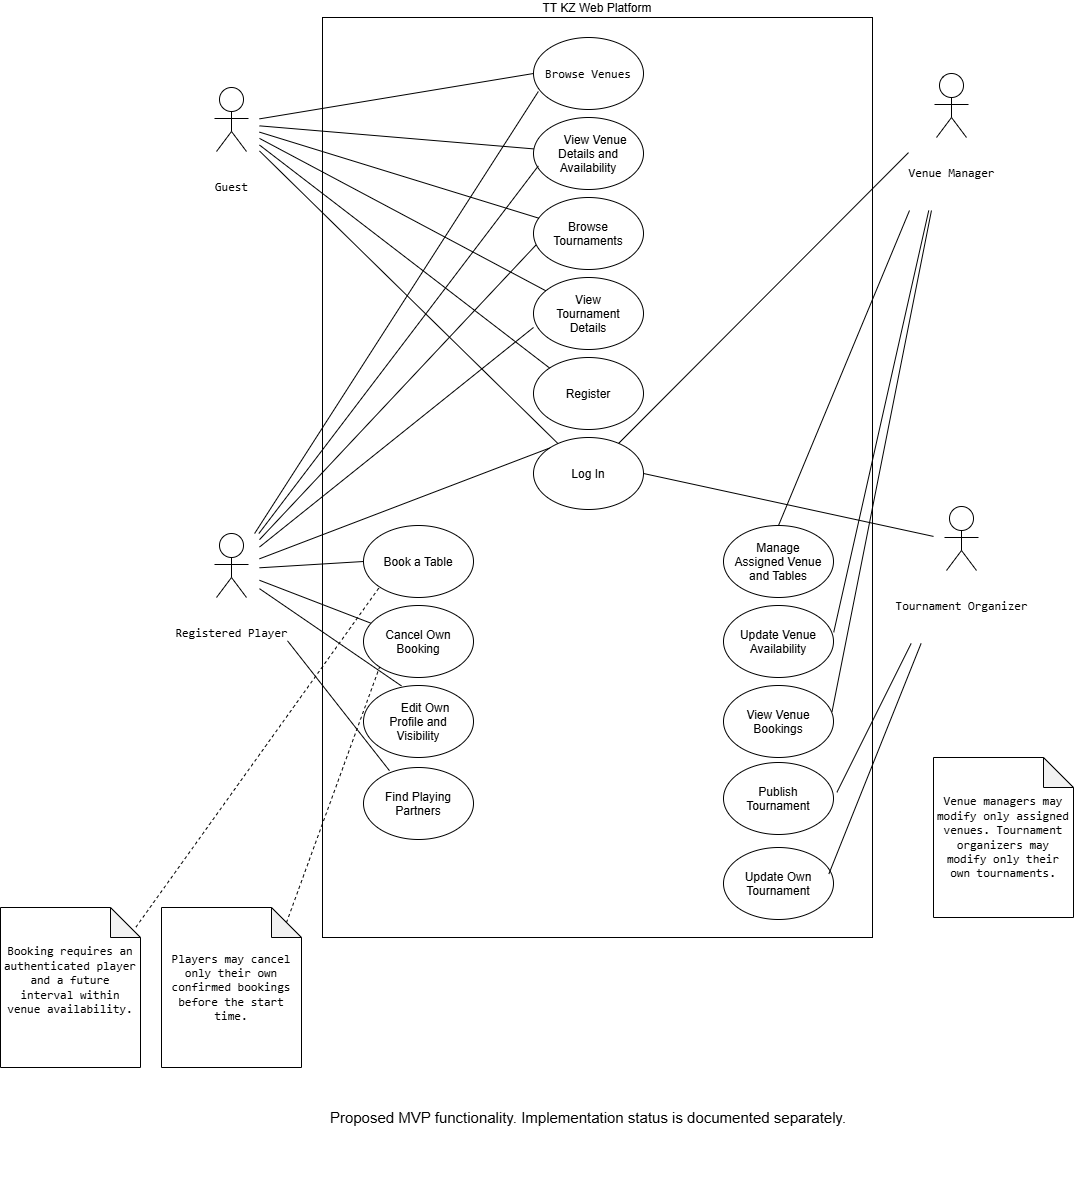

The diagram above was exported from draw.io. Its source (the exported page's mxGraphModel, read from the mxfile embedded in the PNG):
<mxGraphModel dx="2424" dy="1031" grid="1" gridSize="10" guides="1" tooltips="1" connect="1" arrows="1" fold="1" page="1" pageScale="1" pageWidth="827" pageHeight="1169" math="0" shadow="0">
  <root>
    <mxCell id="0" />
    <mxCell id="1" parent="0" />
    <mxCell id="c4QKlDYmLH5ljrBc13qJ-1" parent="1" style="rounded=0;whiteSpace=wrap;html=1;labelPosition=center;verticalLabelPosition=top;align=center;verticalAlign=bottom;labelPerimeter=1;" value="TT KZ Web Platform" vertex="1">
      <mxGeometry height="920" width="550" x="139" y="60" as="geometry" />
    </mxCell>
    <mxCell id="c4QKlDYmLH5ljrBc13qJ-2" parent="1" style="ellipse;whiteSpace=wrap;html=1;shapeInside=1;" value="&lt;code&gt;Browse Venues&lt;/code&gt;" vertex="1">
      <mxGeometry height="72" width="110" x="350" y="80" as="geometry" />
    </mxCell>
    <mxCell id="c4QKlDYmLH5ljrBc13qJ-9" parent="1" style="shape=mermaidUsecaseActor;actorType=normal;verticalLabelPosition=bottom;verticalAlign=top;html=1;outlineConnect=0;labelPerimeter=1;" value="&#10;&lt;code&gt;Guest&lt;/code&gt;&#10;&#10;" vertex="1">
      <mxGeometry height="72" width="56" x="20" y="130" as="geometry" />
    </mxCell>
    <mxCell id="c4QKlDYmLH5ljrBc13qJ-10" parent="1" style="shape=mermaidUsecaseActor;actorType=normal;verticalLabelPosition=bottom;verticalAlign=top;html=1;outlineConnect=0;labelPerimeter=1;" value="&#10;&lt;code&gt;Registered Player&lt;/code&gt;&#10;&#10;" vertex="1">
      <mxGeometry height="72" width="56" x="20" y="576" as="geometry" />
    </mxCell>
    <mxCell id="c4QKlDYmLH5ljrBc13qJ-11" parent="1" style="shape=mermaidUsecaseActor;actorType=normal;verticalLabelPosition=bottom;verticalAlign=top;html=1;outlineConnect=0;labelPerimeter=1;" value="&#10;&lt;code&gt;Venue Manager&lt;/code&gt;&#10;&#10;" vertex="1">
      <mxGeometry height="72" width="56" x="740" y="116" as="geometry" />
    </mxCell>
    <mxCell id="c4QKlDYmLH5ljrBc13qJ-12" parent="1" style="shape=mermaidUsecaseActor;actorType=normal;verticalLabelPosition=bottom;verticalAlign=top;html=1;outlineConnect=0;labelPerimeter=1;" value="&#10;&lt;span&gt;&lt;/span&gt;&lt;code dir=&quot;ltr&quot;&gt;Tournament Organizer&lt;/code&gt;&#10;&#10;" vertex="1">
      <mxGeometry height="72" width="56" x="750" y="549" as="geometry" />
    </mxCell>
    <mxCell id="c4QKlDYmLH5ljrBc13qJ-14" parent="1" style="ellipse;whiteSpace=wrap;html=1;shapeInside=1;" value="&lt;span style=&quot;white-space: normal;&quot;&gt;&lt;span style=&quot;white-space: pre;&quot;&gt;&#09;&lt;/span&gt;View Venue Details and Availability&lt;/span&gt;" vertex="1">
      <mxGeometry height="72" width="110" x="350" y="160" as="geometry" />
    </mxCell>
    <mxCell id="c4QKlDYmLH5ljrBc13qJ-15" parent="1" style="ellipse;whiteSpace=wrap;html=1;shapeInside=1;" value="Browse Tournaments" vertex="1">
      <mxGeometry height="72" width="110" x="350" y="240" as="geometry" />
    </mxCell>
    <mxCell id="c4QKlDYmLH5ljrBc13qJ-16" parent="1" style="ellipse;whiteSpace=wrap;html=1;shapeInside=1;" value="View Tournament Details" vertex="1">
      <mxGeometry height="72" width="110" x="350" y="320" as="geometry" />
    </mxCell>
    <mxCell id="c4QKlDYmLH5ljrBc13qJ-17" parent="1" style="ellipse;whiteSpace=wrap;html=1;shapeInside=1;" value="Register" vertex="1">
      <mxGeometry height="72" width="110" x="350" y="400" as="geometry" />
    </mxCell>
    <mxCell id="c4QKlDYmLH5ljrBc13qJ-18" parent="1" style="ellipse;whiteSpace=wrap;html=1;shapeInside=1;" value="Log In" vertex="1">
      <mxGeometry height="72" width="110" x="350" y="480" as="geometry" />
    </mxCell>
    <mxCell id="c4QKlDYmLH5ljrBc13qJ-19" parent="1" style="ellipse;whiteSpace=wrap;html=1;shapeInside=1;" value="Book a Table" vertex="1">
      <mxGeometry height="72" width="110" x="180" y="568" as="geometry" />
    </mxCell>
    <mxCell id="c4QKlDYmLH5ljrBc13qJ-20" parent="1" style="ellipse;whiteSpace=wrap;html=1;shapeInside=1;" value="Cancel Own Booking" vertex="1">
      <mxGeometry height="72" width="110" x="180" y="648" as="geometry" />
    </mxCell>
    <mxCell id="c4QKlDYmLH5ljrBc13qJ-21" parent="1" style="ellipse;whiteSpace=wrap;html=1;shapeInside=1;" value="&lt;span style=&quot;white-space: normal;&quot;&gt;&lt;span style=&quot;white-space: pre;&quot;&gt;&#09;&lt;/span&gt;Edit Own Profile and Visibility&lt;/span&gt;" vertex="1">
      <mxGeometry height="72" width="110" x="180" y="728" as="geometry" />
    </mxCell>
    <mxCell id="c4QKlDYmLH5ljrBc13qJ-22" parent="1" style="ellipse;whiteSpace=wrap;html=1;shapeInside=1;" value="Find Playing Partners" vertex="1">
      <mxGeometry height="72" width="110" x="180" y="810" as="geometry" />
    </mxCell>
    <mxCell id="c4QKlDYmLH5ljrBc13qJ-23" parent="1" style="ellipse;whiteSpace=wrap;html=1;shapeInside=1;" value="Manage Assigned Venue and Tables" vertex="1">
      <mxGeometry height="72" width="110" x="540" y="568" as="geometry" />
    </mxCell>
    <mxCell id="c4QKlDYmLH5ljrBc13qJ-24" parent="1" style="ellipse;whiteSpace=wrap;html=1;shapeInside=1;" value="Update Venue Availability" vertex="1">
      <mxGeometry height="72" width="110" x="540" y="648" as="geometry" />
    </mxCell>
    <mxCell id="c4QKlDYmLH5ljrBc13qJ-25" parent="1" style="ellipse;whiteSpace=wrap;html=1;shapeInside=1;" value="View Venue Bookings" vertex="1">
      <mxGeometry height="72" width="110" x="540" y="728" as="geometry" />
    </mxCell>
    <mxCell id="c4QKlDYmLH5ljrBc13qJ-26" parent="1" style="ellipse;whiteSpace=wrap;html=1;shapeInside=1;" value="Publish Tournament" vertex="1">
      <mxGeometry height="72" width="110" x="540" y="805" as="geometry" />
    </mxCell>
    <mxCell id="c4QKlDYmLH5ljrBc13qJ-27" parent="1" style="ellipse;whiteSpace=wrap;html=1;shapeInside=1;" value="Update Own Tournament" vertex="1">
      <mxGeometry height="72" width="110" x="540" y="890" as="geometry" />
    </mxCell>
    <mxCell id="c4QKlDYmLH5ljrBc13qJ-28" edge="1" parent="1" source="c4QKlDYmLH5ljrBc13qJ-9" style="endArrow=none;html=1;rounded=0;defaultLabelBackgroundColor=page;entryX=0;entryY=0.5;entryDx=0;entryDy=0;" target="c4QKlDYmLH5ljrBc13qJ-2" value="">
      <mxGeometry height="50" relative="1" width="50" as="geometry">
        <mxPoint x="120" y="202" as="sourcePoint" />
        <mxPoint x="170" y="152" as="targetPoint" />
      </mxGeometry>
    </mxCell>
    <mxCell id="c4QKlDYmLH5ljrBc13qJ-29" edge="1" parent="1" source="c4QKlDYmLH5ljrBc13qJ-9" style="endArrow=none;html=1;rounded=0;defaultLabelBackgroundColor=page;" target="c4QKlDYmLH5ljrBc13qJ-14" value="">
      <mxGeometry height="50" relative="1" width="50" as="geometry">
        <mxPoint x="190" y="232" as="sourcePoint" />
        <mxPoint x="240" y="182" as="targetPoint" />
      </mxGeometry>
    </mxCell>
    <mxCell id="c4QKlDYmLH5ljrBc13qJ-30" edge="1" parent="1" source="c4QKlDYmLH5ljrBc13qJ-9" style="endArrow=none;html=1;rounded=0;defaultLabelBackgroundColor=page;" target="c4QKlDYmLH5ljrBc13qJ-15" value="">
      <mxGeometry height="50" relative="1" width="50" as="geometry">
        <mxPoint x="160" y="260" as="sourcePoint" />
        <mxPoint x="210" y="210" as="targetPoint" />
      </mxGeometry>
    </mxCell>
    <mxCell id="c4QKlDYmLH5ljrBc13qJ-31" edge="1" parent="1" source="c4QKlDYmLH5ljrBc13qJ-9" style="endArrow=none;html=1;rounded=0;defaultLabelBackgroundColor=page;" target="c4QKlDYmLH5ljrBc13qJ-16" value="">
      <mxGeometry height="50" relative="1" width="50" as="geometry">
        <mxPoint x="200" y="330" as="sourcePoint" />
        <mxPoint x="250" y="280" as="targetPoint" />
      </mxGeometry>
    </mxCell>
    <mxCell id="c4QKlDYmLH5ljrBc13qJ-32" edge="1" parent="1" source="c4QKlDYmLH5ljrBc13qJ-9" style="endArrow=none;html=1;rounded=0;defaultLabelBackgroundColor=page;entryX=0;entryY=0;entryDx=0;entryDy=0;" target="c4QKlDYmLH5ljrBc13qJ-17" value="">
      <mxGeometry height="50" relative="1" width="50" as="geometry">
        <mxPoint x="220" y="370" as="sourcePoint" />
        <mxPoint x="270" y="320" as="targetPoint" />
      </mxGeometry>
    </mxCell>
    <mxCell id="c4QKlDYmLH5ljrBc13qJ-33" edge="1" parent="1" source="c4QKlDYmLH5ljrBc13qJ-9" style="endArrow=none;html=1;rounded=0;defaultLabelBackgroundColor=page;" target="c4QKlDYmLH5ljrBc13qJ-18" value="">
      <mxGeometry height="50" relative="1" width="50" as="geometry">
        <mxPoint x="70" y="340" as="sourcePoint" />
        <mxPoint x="120" y="290" as="targetPoint" />
      </mxGeometry>
    </mxCell>
    <mxCell id="c4QKlDYmLH5ljrBc13qJ-34" edge="1" parent="1" source="c4QKlDYmLH5ljrBc13qJ-10" style="endArrow=none;html=1;rounded=0;defaultLabelBackgroundColor=page;entryX=0.044;entryY=0.75;entryDx=0;entryDy=0;entryPerimeter=0;" target="c4QKlDYmLH5ljrBc13qJ-2" value="">
      <mxGeometry height="50" relative="1" width="50" as="geometry">
        <mxPoint x="110" y="570" as="sourcePoint" />
        <mxPoint x="160" y="520" as="targetPoint" />
      </mxGeometry>
    </mxCell>
    <mxCell id="c4QKlDYmLH5ljrBc13qJ-35" edge="1" parent="1" source="c4QKlDYmLH5ljrBc13qJ-10" style="endArrow=none;html=1;rounded=0;defaultLabelBackgroundColor=page;entryX=0.044;entryY=0.672;entryDx=0;entryDy=0;entryPerimeter=0;" target="c4QKlDYmLH5ljrBc13qJ-14" value="">
      <mxGeometry height="50" relative="1" width="50" as="geometry">
        <mxPoint x="140" y="552" as="sourcePoint" />
        <mxPoint x="190" y="502" as="targetPoint" />
      </mxGeometry>
    </mxCell>
    <mxCell id="c4QKlDYmLH5ljrBc13qJ-36" edge="1" parent="1" source="c4QKlDYmLH5ljrBc13qJ-10" style="endArrow=none;html=1;rounded=0;defaultLabelBackgroundColor=page;entryX=0.022;entryY=0.661;entryDx=0;entryDy=0;entryPerimeter=0;" target="c4QKlDYmLH5ljrBc13qJ-15" value="">
      <mxGeometry height="50" relative="1" width="50" as="geometry">
        <mxPoint x="180" y="522" as="sourcePoint" />
        <mxPoint x="230" y="472" as="targetPoint" />
      </mxGeometry>
    </mxCell>
    <mxCell id="c4QKlDYmLH5ljrBc13qJ-37" edge="1" parent="1" source="c4QKlDYmLH5ljrBc13qJ-10" style="endArrow=none;html=1;rounded=0;defaultLabelBackgroundColor=page;entryX=0;entryY=0.694;entryDx=0;entryDy=0;entryPerimeter=0;" target="c4QKlDYmLH5ljrBc13qJ-16" value="">
      <mxGeometry height="50" relative="1" width="50" as="geometry">
        <mxPoint x="230" y="510" as="sourcePoint" />
        <mxPoint x="280" y="460" as="targetPoint" />
      </mxGeometry>
    </mxCell>
    <mxCell id="c4QKlDYmLH5ljrBc13qJ-38" edge="1" parent="1" source="c4QKlDYmLH5ljrBc13qJ-10" style="endArrow=none;html=1;rounded=0;defaultLabelBackgroundColor=page;entryX=0;entryY=0;entryDx=0;entryDy=0;" target="c4QKlDYmLH5ljrBc13qJ-18" value="">
      <mxGeometry height="50" relative="1" width="50" as="geometry">
        <mxPoint x="210" y="541" as="sourcePoint" />
        <mxPoint x="260" y="491" as="targetPoint" />
      </mxGeometry>
    </mxCell>
    <mxCell id="c4QKlDYmLH5ljrBc13qJ-39" edge="1" parent="1" source="c4QKlDYmLH5ljrBc13qJ-10" style="endArrow=none;html=1;rounded=0;defaultLabelBackgroundColor=page;entryX=0;entryY=0.5;entryDx=0;entryDy=0;" target="c4QKlDYmLH5ljrBc13qJ-19" value="">
      <mxGeometry height="50" relative="1" width="50" as="geometry">
        <mxPoint x="70" y="750" as="sourcePoint" />
        <mxPoint x="120" y="700" as="targetPoint" />
      </mxGeometry>
    </mxCell>
    <mxCell id="c4QKlDYmLH5ljrBc13qJ-40" edge="1" parent="1" source="c4QKlDYmLH5ljrBc13qJ-10" style="endArrow=none;html=1;rounded=0;defaultLabelBackgroundColor=page;" target="c4QKlDYmLH5ljrBc13qJ-20" value="">
      <mxGeometry height="50" relative="1" width="50" as="geometry">
        <mxPoint x="410" y="690" as="sourcePoint" />
        <mxPoint x="460" y="640" as="targetPoint" />
      </mxGeometry>
    </mxCell>
    <mxCell id="c4QKlDYmLH5ljrBc13qJ-41" edge="1" parent="1" source="c4QKlDYmLH5ljrBc13qJ-10" style="endArrow=none;html=1;rounded=0;defaultLabelBackgroundColor=page;entryX=0.345;entryY=0.006;entryDx=0;entryDy=0;entryPerimeter=0;" target="c4QKlDYmLH5ljrBc13qJ-21" value="">
      <mxGeometry height="50" relative="1" width="50" as="geometry">
        <mxPoint x="80" y="805" as="sourcePoint" />
        <mxPoint x="130" y="755" as="targetPoint" />
      </mxGeometry>
    </mxCell>
    <mxCell id="c4QKlDYmLH5ljrBc13qJ-42" edge="1" parent="1" source="c4QKlDYmLH5ljrBc13qJ-10" style="endArrow=none;html=1;rounded=0;defaultLabelBackgroundColor=page;entryX=0.236;entryY=0.044;entryDx=0;entryDy=0;entryPerimeter=0;" target="c4QKlDYmLH5ljrBc13qJ-22" value="">
      <mxGeometry height="50" relative="1" width="50" as="geometry">
        <mxPoint x="80" y="687.21" as="sourcePoint" />
        <mxPoint x="146" y="720" as="targetPoint" />
      </mxGeometry>
    </mxCell>
    <mxCell id="c4QKlDYmLH5ljrBc13qJ-43" edge="1" parent="1" source="c4QKlDYmLH5ljrBc13qJ-18" style="endArrow=none;html=1;rounded=0;defaultLabelBackgroundColor=page;" target="c4QKlDYmLH5ljrBc13qJ-11" value="">
      <mxGeometry height="50" relative="1" width="50" as="geometry">
        <mxPoint x="540" y="430" as="sourcePoint" />
        <mxPoint x="590" y="380" as="targetPoint" />
      </mxGeometry>
    </mxCell>
    <mxCell id="c4QKlDYmLH5ljrBc13qJ-44" edge="1" parent="1" source="c4QKlDYmLH5ljrBc13qJ-23" style="endArrow=none;html=1;rounded=0;defaultLabelBackgroundColor=page;exitX=0.5;exitY=0;exitDx=0;exitDy=0;" target="c4QKlDYmLH5ljrBc13qJ-11" value="">
      <mxGeometry height="50" relative="1" width="50" as="geometry">
        <mxPoint x="540" y="450" as="sourcePoint" />
        <mxPoint x="590" y="400" as="targetPoint" />
      </mxGeometry>
    </mxCell>
    <mxCell id="c4QKlDYmLH5ljrBc13qJ-45" edge="1" parent="1" source="c4QKlDYmLH5ljrBc13qJ-24" style="endArrow=none;html=1;rounded=0;defaultLabelBackgroundColor=page;exitX=1.002;exitY=0.372;exitDx=0;exitDy=0;exitPerimeter=0;" target="c4QKlDYmLH5ljrBc13qJ-11" value="">
      <mxGeometry height="50" relative="1" width="50" as="geometry">
        <mxPoint x="730" y="430" as="sourcePoint" />
        <mxPoint x="780" y="380" as="targetPoint" />
      </mxGeometry>
    </mxCell>
    <mxCell id="c4QKlDYmLH5ljrBc13qJ-46" edge="1" parent="1" source="c4QKlDYmLH5ljrBc13qJ-25" style="endArrow=none;html=1;rounded=0;defaultLabelBackgroundColor=page;exitX=0.987;exitY=0.361;exitDx=0;exitDy=0;exitPerimeter=0;" target="c4QKlDYmLH5ljrBc13qJ-11" value="">
      <mxGeometry height="50" relative="1" width="50" as="geometry">
        <mxPoint x="750" y="381" as="sourcePoint" />
        <mxPoint x="800" y="331" as="targetPoint" />
      </mxGeometry>
    </mxCell>
    <mxCell id="c4QKlDYmLH5ljrBc13qJ-47" edge="1" parent="1" source="c4QKlDYmLH5ljrBc13qJ-18" style="endArrow=none;html=1;rounded=0;defaultLabelBackgroundColor=page;exitX=1;exitY=0.5;exitDx=0;exitDy=0;" target="c4QKlDYmLH5ljrBc13qJ-12" value="">
      <mxGeometry height="50" relative="1" width="50" as="geometry">
        <mxPoint x="540" y="670" as="sourcePoint" />
        <mxPoint x="590" y="620" as="targetPoint" />
      </mxGeometry>
    </mxCell>
    <mxCell id="c4QKlDYmLH5ljrBc13qJ-48" edge="1" parent="1" source="c4QKlDYmLH5ljrBc13qJ-26" style="endArrow=none;html=1;rounded=0;defaultLabelBackgroundColor=page;exitX=1.031;exitY=0.414;exitDx=0;exitDy=0;exitPerimeter=0;" target="c4QKlDYmLH5ljrBc13qJ-12" value="">
      <mxGeometry height="50" relative="1" width="50" as="geometry">
        <mxPoint x="710" y="728" as="sourcePoint" />
        <mxPoint x="760" y="678" as="targetPoint" />
      </mxGeometry>
    </mxCell>
    <mxCell id="c4QKlDYmLH5ljrBc13qJ-49" edge="1" parent="1" source="c4QKlDYmLH5ljrBc13qJ-27" style="endArrow=none;html=1;rounded=0;defaultLabelBackgroundColor=page;exitX=0.958;exitY=0.367;exitDx=0;exitDy=0;exitPerimeter=0;" target="c4QKlDYmLH5ljrBc13qJ-12" value="">
      <mxGeometry height="50" relative="1" width="50" as="geometry">
        <mxPoint x="753" y="760" as="sourcePoint" />
        <mxPoint x="803" y="710" as="targetPoint" />
      </mxGeometry>
    </mxCell>
    <mxCell id="c4QKlDYmLH5ljrBc13qJ-50" parent="1" style="shape=note;whiteSpace=wrap;html=1;backgroundOutline=1;darkOpacity=0.05;" value="&#10;&lt;span&gt;&lt;/span&gt;&lt;code dir=&quot;ltr&quot;&gt;Booking requires an authenticated player and a future interval within venue availability.&lt;/code&gt;&#10;&#10;" vertex="1">
      <mxGeometry height="160" width="140" x="-183" y="950" as="geometry" />
    </mxCell>
    <mxCell id="c4QKlDYmLH5ljrBc13qJ-51" parent="1" style="shape=note;whiteSpace=wrap;html=1;backgroundOutline=1;darkOpacity=0.05;" value="&lt;code&gt;Players may cancel only their own confirmed bookings before the start time.&lt;/code&gt;" vertex="1">
      <mxGeometry height="160" width="140" x="-22" y="950" as="geometry" />
    </mxCell>
    <mxCell id="c4QKlDYmLH5ljrBc13qJ-52" parent="1" style="shape=note;whiteSpace=wrap;html=1;backgroundOutline=1;darkOpacity=0.05;" value="&lt;code&gt;Venue managers may modify only assigned venues. Tournament organizers may modify only their own tournaments.&lt;/code&gt;" vertex="1">
      <mxGeometry height="160" width="140" x="750" y="800" as="geometry" />
    </mxCell>
    <mxCell id="c4QKlDYmLH5ljrBc13qJ-53" edge="1" parent="1" source="c4QKlDYmLH5ljrBc13qJ-50" style="endArrow=none;dashed=1;html=1;rounded=0;defaultLabelBackgroundColor=page;exitX=0.967;exitY=0.123;exitDx=0;exitDy=0;exitPerimeter=0;entryX=0;entryY=1;entryDx=0;entryDy=0;" target="c4QKlDYmLH5ljrBc13qJ-19" value="">
      <mxGeometry height="50" relative="1" width="50" as="geometry">
        <mxPoint x="130" y="770" as="sourcePoint" />
        <mxPoint x="180" y="720" as="targetPoint" />
      </mxGeometry>
    </mxCell>
    <mxCell id="c4QKlDYmLH5ljrBc13qJ-54" edge="1" parent="1" source="c4QKlDYmLH5ljrBc13qJ-51" style="endArrow=none;dashed=1;html=1;rounded=0;defaultLabelBackgroundColor=page;exitX=1;exitY=0;exitDx=-15;exitDy=15;exitPerimeter=0;entryX=0;entryY=1;entryDx=0;entryDy=0;" target="c4QKlDYmLH5ljrBc13qJ-20" value="">
      <mxGeometry height="50" relative="1" width="50" as="geometry">
        <mxPoint x="190" y="800" as="sourcePoint" />
        <mxPoint x="240" y="750" as="targetPoint" />
      </mxGeometry>
    </mxCell>
    <mxCell id="cNPTX-FtmID2Rnwln91m-1" parent="1" style="text;html=1;whiteSpace=wrap;strokeColor=none;fillColor=none;align=center;verticalAlign=middle;rounded=0;fontSize=15;" value="Proposed MVP functionality. Implementation status is documented separately." vertex="1">
      <mxGeometry height="140" width="566" x="122" y="1090" as="geometry" />
    </mxCell>
  </root>
</mxGraphModel>